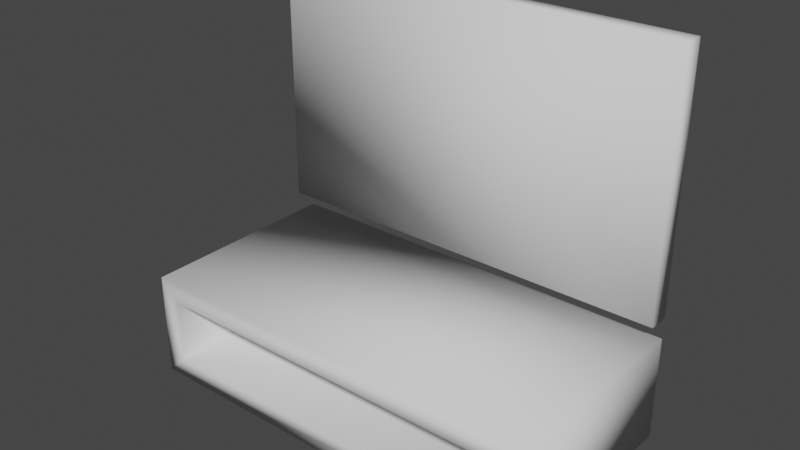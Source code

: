 # Source: tv.blend  (saved by Blender 3.0.42; exported with 4.5.12 LTS)
import bpy
from mathutils import Matrix  # noqa: F401  (used for matrix-valued properties, if any)

bpy.ops.wm.read_factory_settings(use_empty=True)
scene = bpy.context.scene
scene.name = 'Scene'

# ---- collections
col_collection = bpy.data.collections.new('Collection'); scene.collection.children.link(col_collection)

# ---- world
world_world = bpy.data.worlds.new('World'); scene.world = world_world
world_world.use_nodes = True; world_world.node_tree.nodes.clear()
_N = world_world.node_tree.nodes; _L = world_world.node_tree.links
n0 = _N.new('ShaderNodeOutputWorld'); n0.name = 'World Output'; n0.location = (300, 300)
n1 = _N.new('ShaderNodeBackground'); n1.name = 'Background'; n1.location = (10, 300)
n1.inputs[0].default_value = (0.05088, 0.05088, 0.05088, 1.0)
_L.new(n1.outputs[0], n0.inputs[0])
n0.is_active_output = True
world_world.color = (0.05088, 0.05088, 0.05088)
world_world.use_sun_shadow = False
world_world.sun_shadow_jitter_overblur = 0.0

# ---- meshes
me_cube_001 = bpy.data.meshes.new('Cube.001')
me_cube_001.from_pydata([(-0.9, -0.5, -0.9), (-0.9, -0.5, -0.6), (-1.0, 0.5, -1.0), (-1.0, 0.5, -0.5), (0.9, -0.5, -0.9), (0.9, -0.5, -0.6), (1.0, 0.5, -1.0), (1.0, 0.5, -0.5), (-1.0, -0.5, -1.0), (-1.0, -0.5, -0.5), (1.0, -0.5, -0.5), (1.0, -0.5, -1.0), (-0.9, 0.4, -0.9), (-0.9, 0.4, -0.6), (0.9, 0.4, -0.6), (0.9, 0.4, -0.9)], [], [(8, 9, 3, 2), (2, 3, 7, 6), (6, 7, 10, 11), (1, 0, 12, 13), (2, 6, 11, 8), (7, 3, 9, 10), (0, 1, 9, 8), (5, 4, 11, 10), (4, 0, 8, 11), (1, 5, 10, 9), (15, 14, 13, 12), (5, 1, 13, 14), (4, 5, 14, 15), (0, 4, 15, 12)])
me_cube_001.polygons.foreach_set('use_smooth', [True] * 14)
_uv = me_cube_001.uv_layers.new(name='UVMap')
_uv.uv.foreach_set('vector', [0.375, 0.0, 0.625, 0.0, 0.625, 0.25, 0.375, 0.25, 0.375, 0.25, 0.625, 0.25, 0.625, 0.5, 0.375, 0.5, 0.375, 0.5, 0.625, 0.5, 0.625, 0.75, 0.375, 0.75, 0.575, 0.9875, 0.425, 0.9875, 0.425, 0.9875, 0.575, 0.9875, 0.125, 0.5, 0.375, 0.5, 0.375, 0.75, 0.125, 0.75, 0.625, 0.5, 0.875, 0.5, 0.875, 0.75, 0.625, 0.75, 0.425, 0.9875, 0.575, 0.9875, 0.625, 1.0, 0.375, 1.0, 0.575, 0.7625, 0.425, 0.7625, 0.375, 0.75, 0.625, 0.75, 0.425, 0.7625, 0.425, 0.9875, 0.375, 1.0, 0.375, 0.75, 0.575, 0.9875, 0.575, 0.7625, 0.625, 0.75, 0.625, 1.0, 0.425, 0.7625, 0.575, 0.7625, 0.575, 0.9875, 0.425, 0.9875, 0.575, 0.7625, 0.575, 0.9875, 0.575, 0.9875, 0.575, 0.7625, 0.425, 0.7625, 0.575, 0.7625, 0.575, 0.7625, 0.425, 0.7625, 0.425, 0.9875, 0.425, 0.7625, 0.425, 0.7625, 0.425, 0.9875])
me_cube_001.use_remesh_fix_poles = True
me_cube_001.use_remesh_preserve_attributes = False
me_cube_001.update()
me_cube_002 = bpy.data.meshes.new('Cube.002')
me_cube_002.from_pydata([(-1.0, 0.0, -0.2), (-1.0, 0.0, 1.0), (-1.0, 0.1, -0.2), (-1.0, 0.1, 1.0), (1.0, 0.0, -0.2), (1.0, 0.0, 1.0), (1.0, 0.1, -0.2), (1.0, 0.1, 1.0)], [], [(0, 1, 3, 2), (2, 3, 7, 6), (6, 7, 5, 4), (4, 5, 1, 0), (2, 6, 4, 0), (7, 3, 1, 5)])
me_cube_002.polygons.foreach_set('use_smooth', [True] * 6)
_uv = me_cube_002.uv_layers.new(name='UVMap')
_uv.uv.foreach_set('vector', [0.375, 0.0, 0.625, 0.0, 0.625, 0.25, 0.375, 0.25, 0.375, 0.25, 0.625, 0.25, 0.625, 0.5, 0.375, 0.5, 0.375, 0.5, 0.625, 0.5, 0.625, 0.75, 0.375, 0.75, 0.375, 0.75, 0.625, 0.75, 0.625, 1.0, 0.375, 1.0, 0.125, 0.5, 0.375, 0.5, 0.375, 0.75, 0.125, 0.75, 0.625, 0.5, 0.875, 0.5, 0.875, 0.75, 0.625, 0.75])
me_cube_002.use_remesh_fix_poles = True
me_cube_002.use_remesh_preserve_attributes = False
me_cube_002.update()

# ---- objects
ob_cube = bpy.data.objects.new('Cube', me_cube_001)
ob_cube_001 = bpy.data.objects.new('Cube.001', me_cube_002)

# ---- transforms, parenting, visibility, modifiers, constraints
ob_cube.location = (0.0, 0.0, 1.0)
ob_cube_001.location = (0.0, 0.4, 0.8)

# ---- collection membership
col_collection.objects.link(ob_cube)
col_collection.objects.link(ob_cube_001)

# ---- scene / render settings (as saved in the file)
scene.frame_start = 1; scene.frame_end = 250; scene.frame_set(1)
scene.render.engine = 'BLENDER_EEVEE_NEXT'
scene.cycles.sampling_pattern = 'TABULATED_SOBOL'
scene.cycles.use_light_tree = False
scene.view_settings.view_transform = 'Filmic'
bpy.context.view_layer.update()

# ---- added for rendering (the .blend has no active camera and no usable light): camera, sun
cam_auto = bpy.data.cameras.new('AutoCamera')
cam_auto.lens = 50.0
cam_auto.sensor_width = 36.0
cam_auto.clip_end = 1000.0
ob_auto_camera = bpy.data.objects.new('AutoCamera', cam_auto)
scene.collection.objects.link(ob_auto_camera)
ob_auto_camera.location = (2.65589, -3.18707, 3.02472)
ob_auto_camera.rotation_euler = (1.09748, -7.21219e-08, 0.694738)
scene.camera = ob_auto_camera
light_auto_sun = bpy.data.lights.new('AutoSun', 'SUN')
light_auto_sun.energy = 3.0
light_auto_sun.angle = 0.0523599
ob_auto_sun = bpy.data.objects.new('AutoSun', light_auto_sun)
scene.collection.objects.link(ob_auto_sun)
ob_auto_sun.rotation_euler = (0.872665, 0.174533, 0.523599)
bpy.context.view_layer.update()
